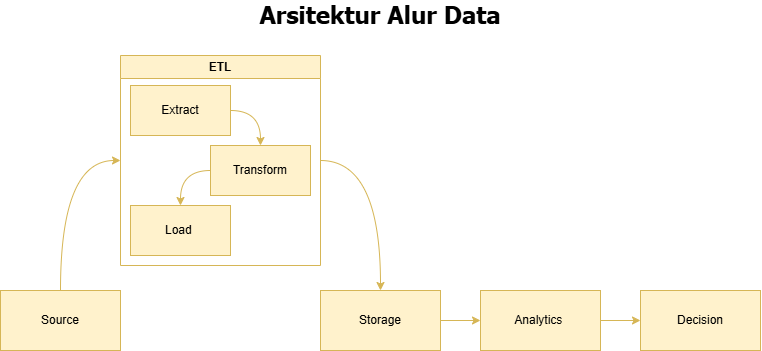

The diagram above was exported from draw.io. Its source (the exported page's mxGraphModel, read from the mxfile embedded in the PNG):
<mxGraphModel dx="860" dy="1573" grid="1" gridSize="10" guides="1" tooltips="1" connect="1" arrows="1" fold="1" page="1" pageScale="1" pageWidth="850" pageHeight="1100" math="0" shadow="0">
  <root>
    <mxCell id="0" />
    <mxCell id="1" parent="0" />
    <mxCell id="QdRBYVD3sr4vJYRuysUC-22" parent="1" style="text;html=1;whiteSpace=wrap;strokeColor=none;fillColor=none;align=center;verticalAlign=middle;rounded=0;fontFamily=Tahoma;fontStyle=1" value="&lt;font style=&quot;font-size: 24px;&quot;&gt;Arsitektur Alur Data&lt;br&gt;&lt;/font&gt;" vertex="1">
      <mxGeometry height="30" width="290" x="355" y="-50" as="geometry" />
    </mxCell>
    <mxCell id="QdRBYVD3sr4vJYRuysUC-16" edge="1" parent="1" source="QdRBYVD3sr4vJYRuysUC-1" style="edgeStyle=orthogonalEdgeStyle;rounded=0;orthogonalLoop=1;jettySize=auto;html=1;entryX=0;entryY=0.5;entryDx=0;entryDy=0;elbow=vertical;curved=1;fillColor=#fff2cc;strokeColor=#d6b656;" target="QdRBYVD3sr4vJYRuysUC-5">
      <mxGeometry relative="1" as="geometry" />
    </mxCell>
    <mxCell id="QdRBYVD3sr4vJYRuysUC-1" parent="1" style="rounded=0;whiteSpace=wrap;html=1;fillColor=#fff2cc;strokeColor=#d6b656;" value="Source" vertex="1">
      <mxGeometry height="60" width="120" x="120" y="240" as="geometry" />
    </mxCell>
    <mxCell id="QdRBYVD3sr4vJYRuysUC-17" edge="1" parent="1" source="QdRBYVD3sr4vJYRuysUC-5" style="edgeStyle=orthogonalEdgeStyle;rounded=0;orthogonalLoop=1;jettySize=auto;html=1;entryX=0.5;entryY=0;entryDx=0;entryDy=0;elbow=vertical;curved=1;exitX=1;exitY=0.5;exitDx=0;exitDy=0;fillColor=#fff2cc;strokeColor=#d6b656;" target="QdRBYVD3sr4vJYRuysUC-13">
      <mxGeometry relative="1" as="geometry" />
    </mxCell>
    <mxCell id="QdRBYVD3sr4vJYRuysUC-5" parent="1" style="swimlane;whiteSpace=wrap;html=1;fillColor=#fff2cc;strokeColor=#d6b656;" value="ETL" vertex="1">
      <mxGeometry height="210" width="200" x="240" y="5" as="geometry" />
    </mxCell>
    <mxCell id="QdRBYVD3sr4vJYRuysUC-9" edge="1" parent="QdRBYVD3sr4vJYRuysUC-5" source="QdRBYVD3sr4vJYRuysUC-6" style="rounded=0;orthogonalLoop=1;jettySize=auto;html=1;entryX=0.5;entryY=0;entryDx=0;entryDy=0;exitX=1;exitY=0.5;exitDx=0;exitDy=0;edgeStyle=orthogonalEdgeStyle;curved=1;fillColor=#fff2cc;strokeColor=#d6b656;" target="QdRBYVD3sr4vJYRuysUC-7">
      <mxGeometry relative="1" as="geometry" />
    </mxCell>
    <mxCell id="QdRBYVD3sr4vJYRuysUC-6" parent="QdRBYVD3sr4vJYRuysUC-5" style="rounded=0;whiteSpace=wrap;html=1;fillColor=#fff2cc;strokeColor=#d6b656;" value="Extract" vertex="1">
      <mxGeometry height="50" width="100" x="10" y="30" as="geometry" />
    </mxCell>
    <mxCell id="QdRBYVD3sr4vJYRuysUC-12" edge="1" parent="QdRBYVD3sr4vJYRuysUC-5" source="QdRBYVD3sr4vJYRuysUC-7" style="edgeStyle=orthogonalEdgeStyle;rounded=0;orthogonalLoop=1;jettySize=auto;html=1;entryX=0.5;entryY=0;entryDx=0;entryDy=0;elbow=vertical;curved=1;exitX=0;exitY=0.5;exitDx=0;exitDy=0;fillColor=#fff2cc;strokeColor=#d6b656;" target="QdRBYVD3sr4vJYRuysUC-8">
      <mxGeometry relative="1" as="geometry" />
    </mxCell>
    <mxCell id="QdRBYVD3sr4vJYRuysUC-7" parent="QdRBYVD3sr4vJYRuysUC-5" style="rounded=0;whiteSpace=wrap;html=1;fillColor=#fff2cc;strokeColor=#d6b656;" value="Transform" vertex="1">
      <mxGeometry height="50" width="100" x="90" y="90" as="geometry" />
    </mxCell>
    <mxCell id="QdRBYVD3sr4vJYRuysUC-8" parent="QdRBYVD3sr4vJYRuysUC-5" style="rounded=0;whiteSpace=wrap;html=1;fillColor=#fff2cc;strokeColor=#d6b656;" value="Load&amp;nbsp;" vertex="1">
      <mxGeometry height="50" width="100" x="10" y="150" as="geometry" />
    </mxCell>
    <mxCell id="QdRBYVD3sr4vJYRuysUC-20" edge="1" parent="1" source="QdRBYVD3sr4vJYRuysUC-13" style="edgeStyle=orthogonalEdgeStyle;rounded=0;orthogonalLoop=1;jettySize=auto;html=1;elbow=vertical;curved=1;fillColor=#fff2cc;strokeColor=#d6b656;" target="QdRBYVD3sr4vJYRuysUC-14">
      <mxGeometry relative="1" as="geometry" />
    </mxCell>
    <mxCell id="QdRBYVD3sr4vJYRuysUC-13" parent="1" style="rounded=0;whiteSpace=wrap;html=1;fillColor=#fff2cc;strokeColor=#d6b656;" value="Storage" vertex="1">
      <mxGeometry height="60" width="120" x="440" y="240" as="geometry" />
    </mxCell>
    <mxCell id="QdRBYVD3sr4vJYRuysUC-21" edge="1" parent="1" source="QdRBYVD3sr4vJYRuysUC-14" style="edgeStyle=orthogonalEdgeStyle;rounded=0;orthogonalLoop=1;jettySize=auto;html=1;elbow=vertical;curved=1;fillColor=#fff2cc;strokeColor=#d6b656;" target="QdRBYVD3sr4vJYRuysUC-15">
      <mxGeometry relative="1" as="geometry" />
    </mxCell>
    <mxCell id="QdRBYVD3sr4vJYRuysUC-14" parent="1" style="rounded=0;whiteSpace=wrap;html=1;fillColor=#fff2cc;strokeColor=#d6b656;" value="Analytics&amp;nbsp;" vertex="1">
      <mxGeometry height="60" width="120" x="600" y="240" as="geometry" />
    </mxCell>
    <mxCell id="QdRBYVD3sr4vJYRuysUC-15" parent="1" style="rounded=0;whiteSpace=wrap;html=1;fillColor=#fff2cc;strokeColor=#d6b656;" value="Decision" vertex="1">
      <mxGeometry height="60" width="120" x="760" y="240" as="geometry" />
    </mxCell>
  </root>
</mxGraphModel>